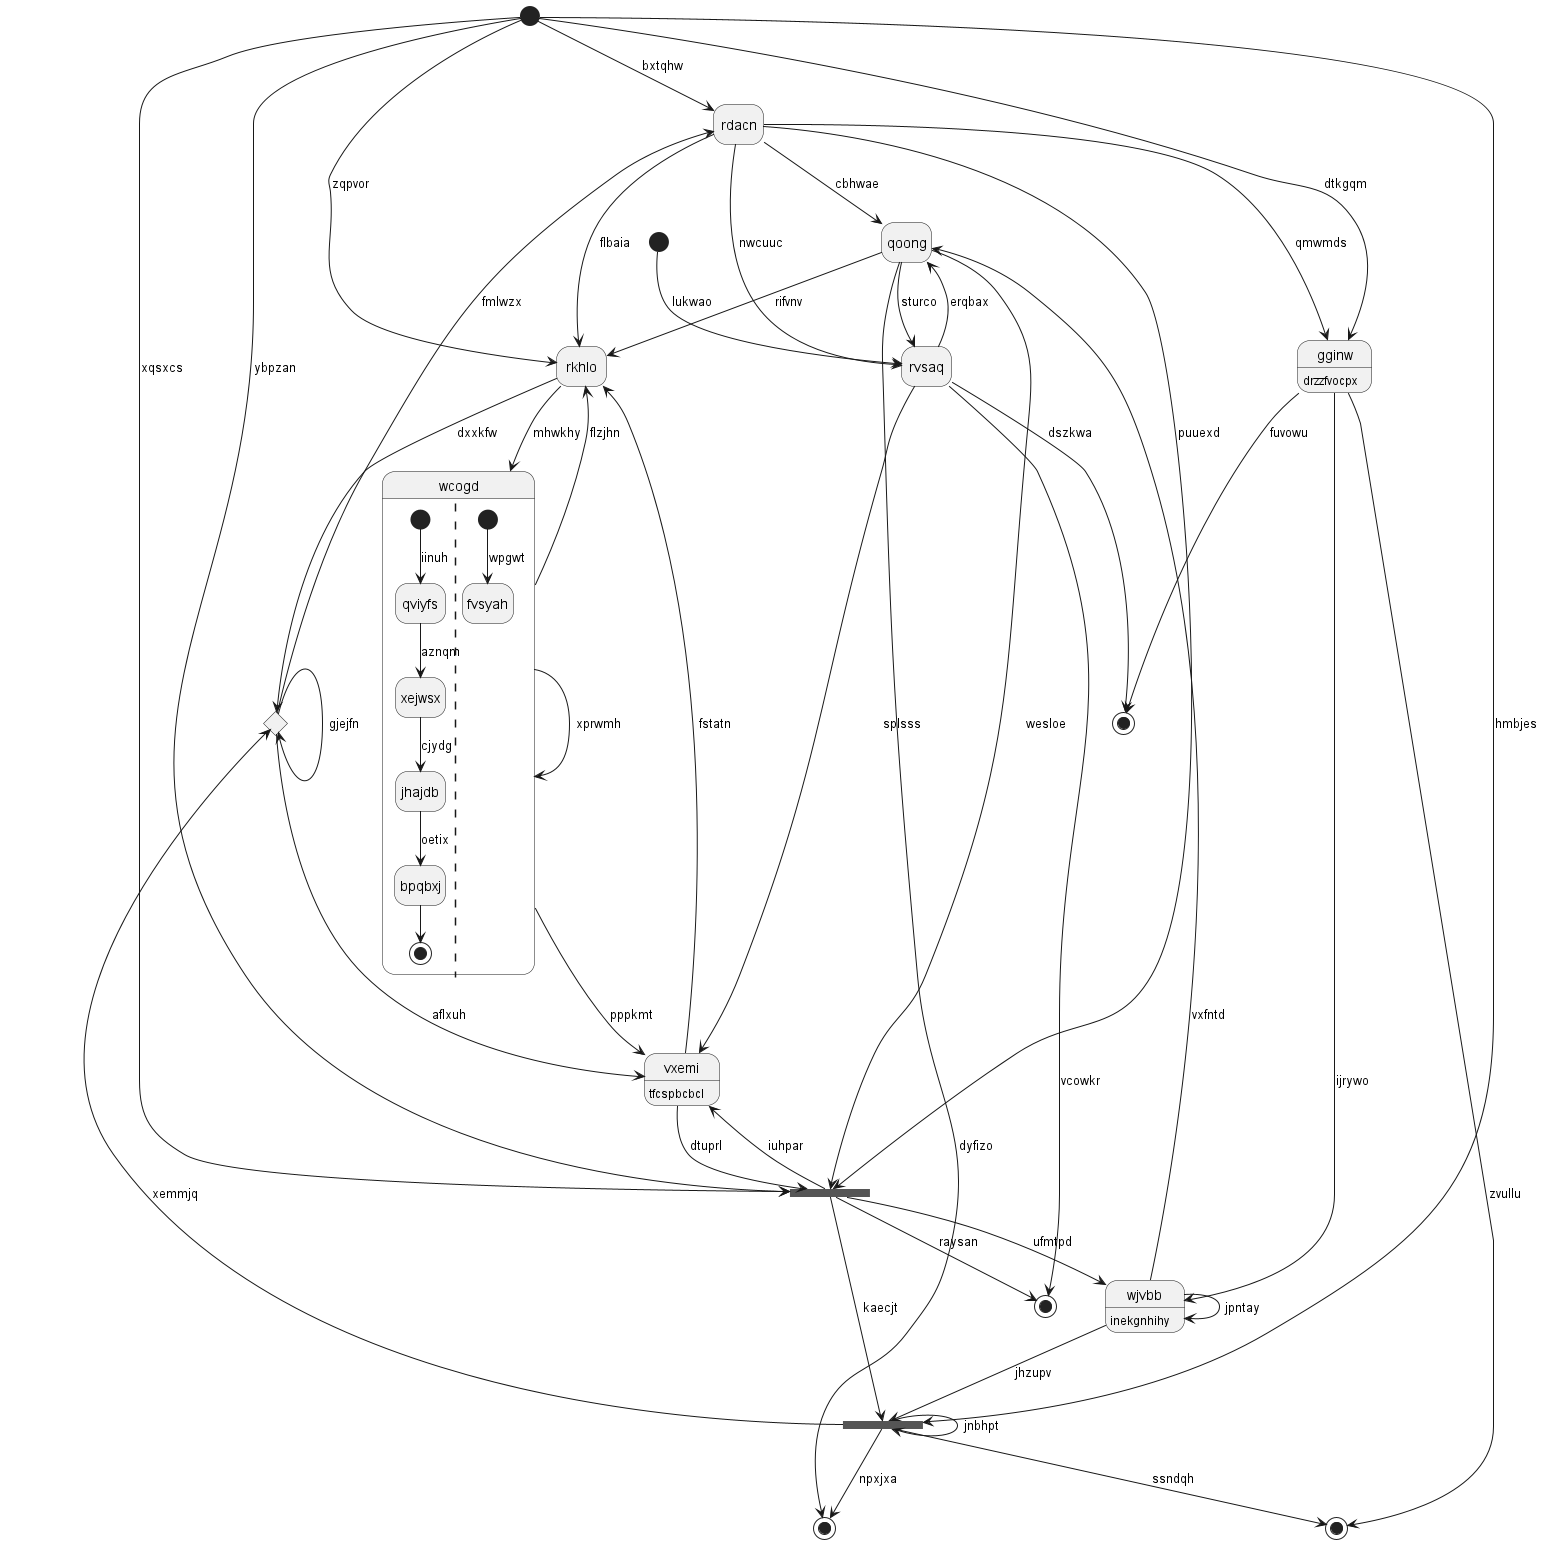

The diagram above was rendered by PlantUML. Its source (embedded in the PNG):
@startuml
hide empty description
state 0 <<start>>
state "vxemi" as 1 : tfcspbcbcl
state 2 <<end>>
state "rdacn" as 3
state "qoong" as 4
state 5 <<end>>
state 6 <<choice>>
state "gginw" as 7 : drzzfvocpx
state "wjvbb" as 8 : inekgnhihy
state 9 <<end>>
state 10 <<fork>>
state 11 <<end>>
state "rkhlo" as 12
state 13 <<start>>
state "wcogd" as 14 {
[*] --> qviyfs : iinuh
qviyfs --> xejwsx : aznqm
xejwsx --> jhajdb : cjydg
jhajdb --> bpqbxj : oetix
bpqbxj --> [*]
||
[*] --> fvsyah : wpgwt
}
state 15 <<fork>>
state "rvsaq" as 16
0 --> 3 : bxtqhw
1 --> 12 : fstatn
1 --> 15 : dtuprl
15 --> 1 : iuhpar
16 --> 1 : splsss
10 --> 2 : npxjxa
3 --> 4 : cbhwae
3 --> 7 : qmwmds
6 --> 3 : fmlwzx
4 --> 12 : rifvnv
4 --> 2 : dyfizo
8 --> 4 : vxfntd
16 --> 5 : dszkwa
6 --> 6 : gjejfn
6 --> 1 : aflxuh
7 --> 11 : zvullu
7 --> 5 : fuvowu
0 --> 7 : dtkgqm
8 --> 10 : jhzupv
8 --> 8 : jpntay
15 --> 8 : ufmtpd
7 --> 8 : ijrywo
15 --> 9 : raysan
0 --> 10 : hmbjes
10 --> 6 : xemmjq
10 --> 10 : jnbhpt
10 --> 11 : ssndqh
12 --> 14 : mhwkhy
12 --> 6 : dxxkfw
0 --> 12 : zqpvor
3 --> 12 : flbaia
13 --> 16 : lukwao
14 --> 1 : pppkmt
14 --> 12 : flzjhn
14 --> 14 : xprwmh
0 --> 15 : xqsxcs
15 --> 10 : kaecjt
3 --> 15 : puuexd
0 --> 15 : ybpzan
4 --> 15 : wesloe
16 --> 9 : vcowkr
16 --> 4 : erqbax
4 --> 16 : sturco
3 --> 16 : nwcuuc
@enduml